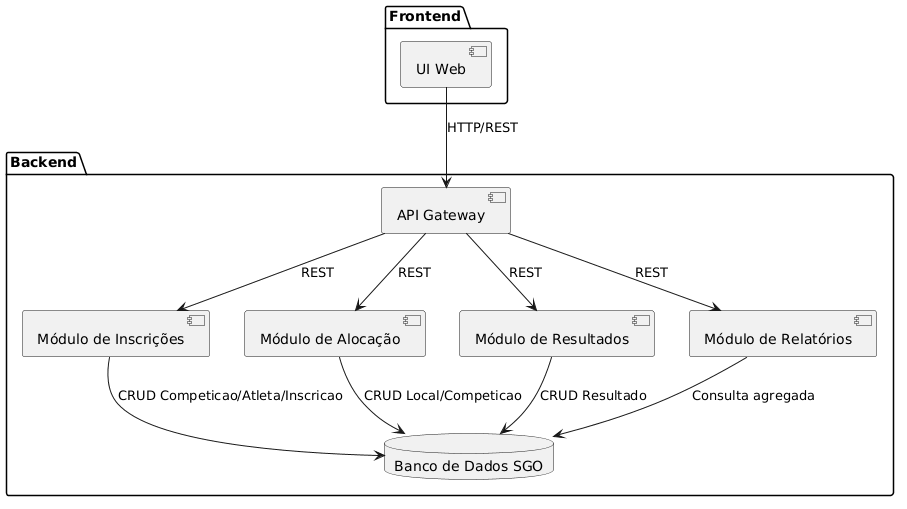

The diagram above was rendered by PlantUML. Its source (embedded in the PNG):
@startuml
package "Frontend" {

  component "UI Web" as UI
}

package "Backend" {

  component "API Gateway" as API

  component "Módulo de Inscrições" as INS
  component "Módulo de Alocação" as ALOC
  component "Módulo de Resultados" as RES
  component "Módulo de Relatórios" as REL

  database "Banco de Dados SGO" as DB
}

UI --> API : HTTP/REST

API --> INS : REST
API --> ALOC : REST
API --> RES : REST
API --> REL : REST

INS --> DB : CRUD Competicao/Atleta/Inscricao
ALOC --> DB : CRUD Local/Competicao
RES --> DB : CRUD Resultado
REL --> DB : Consulta agregada
@enduml